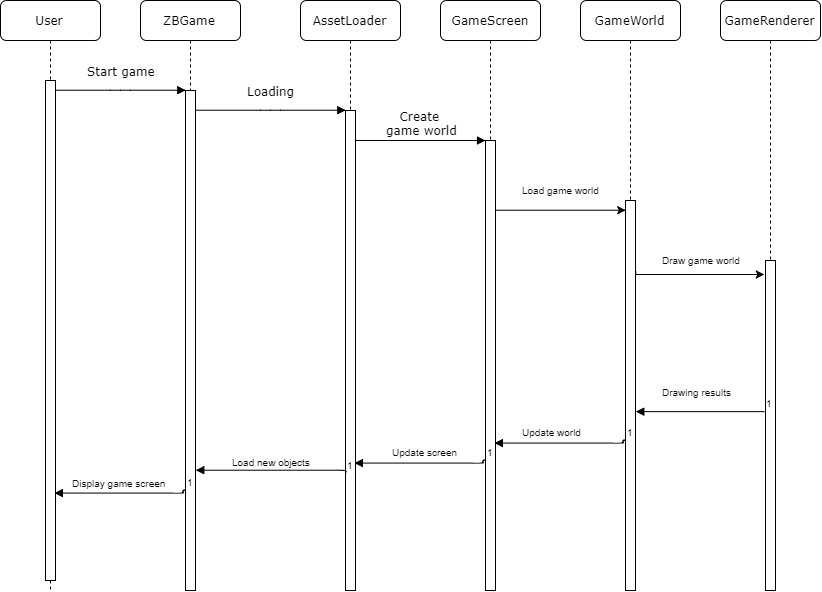

The diagram above was exported from draw.io. Its source (the exported page's mxGraphModel, read from the mxfile embedded in the PNG):
<mxGraphModel dx="1489" dy="686" grid="1" gridSize="10" guides="1" tooltips="1" connect="1" arrows="1" fold="1" page="1" pageScale="1" pageWidth="1100" pageHeight="850" background="#ffffff" math="0" shadow="0">
  <root>
    <mxCell id="0" />
    <mxCell id="1" parent="0" />
    <mxCell id="7baba1c4bc27f4b0-2" value="ZBGame" style="shape=umlLifeline;perimeter=lifelinePerimeter;whiteSpace=wrap;html=1;container=1;collapsible=0;recursiveResize=0;outlineConnect=0;rounded=1;shadow=0;comic=0;labelBackgroundColor=none;strokeColor=#000000;strokeWidth=1;fillColor=#FFFFFF;fontFamily=Verdana;fontSize=12;fontColor=#000000;align=center;" parent="1" vertex="1">
      <mxGeometry x="240" y="80" width="100" height="590" as="geometry" />
    </mxCell>
    <mxCell id="7baba1c4bc27f4b0-10" value="" style="html=1;points=[];perimeter=orthogonalPerimeter;rounded=0;shadow=0;comic=0;labelBackgroundColor=none;strokeColor=#000000;strokeWidth=1;fillColor=#FFFFFF;fontFamily=Verdana;fontSize=12;fontColor=#000000;align=center;" parent="7baba1c4bc27f4b0-2" vertex="1">
      <mxGeometry x="45" y="90" width="10" height="500" as="geometry" />
    </mxCell>
    <mxCell id="7baba1c4bc27f4b0-3" value="AssetLoader" style="shape=umlLifeline;perimeter=lifelinePerimeter;whiteSpace=wrap;html=1;container=1;collapsible=0;recursiveResize=0;outlineConnect=0;rounded=1;shadow=0;comic=0;labelBackgroundColor=none;strokeColor=#000000;strokeWidth=1;fillColor=#FFFFFF;fontFamily=Verdana;fontSize=12;fontColor=#000000;align=center;" parent="1" vertex="1">
      <mxGeometry x="400" y="80" width="100" height="590" as="geometry" />
    </mxCell>
    <mxCell id="7baba1c4bc27f4b0-13" value="" style="html=1;points=[];perimeter=orthogonalPerimeter;rounded=0;shadow=0;comic=0;labelBackgroundColor=none;strokeColor=#000000;strokeWidth=1;fillColor=#FFFFFF;fontFamily=Verdana;fontSize=12;fontColor=#000000;align=center;" parent="7baba1c4bc27f4b0-3" vertex="1">
      <mxGeometry x="45" y="110" width="10" height="480" as="geometry" />
    </mxCell>
    <mxCell id="7baba1c4bc27f4b0-4" value="GameScreen" style="shape=umlLifeline;perimeter=lifelinePerimeter;whiteSpace=wrap;html=1;container=1;collapsible=0;recursiveResize=0;outlineConnect=0;rounded=1;shadow=0;comic=0;labelBackgroundColor=none;strokeColor=#000000;strokeWidth=1;fillColor=#FFFFFF;fontFamily=Verdana;fontSize=12;fontColor=#000000;align=center;" parent="1" vertex="1">
      <mxGeometry x="540" y="80" width="100" height="580" as="geometry" />
    </mxCell>
    <mxCell id="7baba1c4bc27f4b0-5" value="GameWorld" style="shape=umlLifeline;perimeter=lifelinePerimeter;whiteSpace=wrap;html=1;container=1;collapsible=0;recursiveResize=0;outlineConnect=0;rounded=1;shadow=0;comic=0;labelBackgroundColor=none;strokeColor=#000000;strokeWidth=1;fillColor=#FFFFFF;fontFamily=Verdana;fontSize=12;fontColor=#000000;align=center;" parent="1" vertex="1">
      <mxGeometry x="680" y="80" width="100" height="590" as="geometry" />
    </mxCell>
    <mxCell id="3" value="" style="html=1;points=[];perimeter=orthogonalPerimeter;rounded=0;shadow=0;comic=0;labelBackgroundColor=none;strokeColor=#000000;strokeWidth=1;fillColor=#FFFFFF;fontFamily=Verdana;fontSize=12;fontColor=#000000;align=center;" vertex="1" parent="7baba1c4bc27f4b0-5">
      <mxGeometry x="45" y="200" width="10" height="390" as="geometry" />
    </mxCell>
    <mxCell id="7baba1c4bc27f4b0-6" value="GameRenderer" style="shape=umlLifeline;perimeter=lifelinePerimeter;whiteSpace=wrap;html=1;container=1;collapsible=0;recursiveResize=0;outlineConnect=0;rounded=1;shadow=0;comic=0;labelBackgroundColor=none;strokeColor=#000000;strokeWidth=1;fillColor=#FFFFFF;fontFamily=Verdana;fontSize=12;fontColor=#000000;align=center;" parent="1" vertex="1">
      <mxGeometry x="820" y="80" width="100" height="590" as="geometry" />
    </mxCell>
    <mxCell id="7baba1c4bc27f4b0-28" value="" style="html=1;points=[];perimeter=orthogonalPerimeter;rounded=0;shadow=0;comic=0;labelBackgroundColor=none;strokeColor=#000000;strokeWidth=1;fillColor=#FFFFFF;fontFamily=Verdana;fontSize=12;fontColor=#000000;align=center;" parent="7baba1c4bc27f4b0-6" vertex="1">
      <mxGeometry x="45" y="260" width="10" height="330" as="geometry" />
    </mxCell>
    <mxCell id="7baba1c4bc27f4b0-8" value="User" style="shape=umlLifeline;perimeter=lifelinePerimeter;whiteSpace=wrap;html=1;container=1;collapsible=0;recursiveResize=0;outlineConnect=0;rounded=1;shadow=0;comic=0;labelBackgroundColor=none;strokeColor=#000000;strokeWidth=1;fillColor=#FFFFFF;fontFamily=Verdana;fontSize=12;fontColor=#000000;align=center;" parent="1" vertex="1">
      <mxGeometry x="100" y="80" width="100" height="590" as="geometry" />
    </mxCell>
    <mxCell id="7baba1c4bc27f4b0-9" value="" style="html=1;points=[];perimeter=orthogonalPerimeter;rounded=0;shadow=0;comic=0;labelBackgroundColor=none;strokeColor=#000000;strokeWidth=1;fillColor=#FFFFFF;fontFamily=Verdana;fontSize=12;fontColor=#000000;align=center;" parent="7baba1c4bc27f4b0-8" vertex="1">
      <mxGeometry x="45" y="80" width="10" height="500" as="geometry" />
    </mxCell>
    <mxCell id="14" value="Load game world" style="edgeStyle=orthogonalEdgeStyle;rounded=0;html=1;jettySize=auto;orthogonalLoop=1;fontSize=10;" edge="1" parent="1" source="7baba1c4bc27f4b0-16">
      <mxGeometry x="-0.0016" y="20" relative="1" as="geometry">
        <mxPoint x="725" y="290" as="targetPoint" />
        <Array as="points">
          <mxPoint x="725" y="290" />
        </Array>
        <mxPoint as="offset" />
      </mxGeometry>
    </mxCell>
    <mxCell id="7baba1c4bc27f4b0-16" value="" style="html=1;points=[];perimeter=orthogonalPerimeter;rounded=0;shadow=0;comic=0;labelBackgroundColor=none;strokeColor=#000000;strokeWidth=1;fillColor=#FFFFFF;fontFamily=Verdana;fontSize=12;fontColor=#000000;align=center;" parent="1" vertex="1">
      <mxGeometry x="585" y="220" width="10" height="450" as="geometry" />
    </mxCell>
    <mxCell id="7baba1c4bc27f4b0-17" value="Create&amp;nbsp;&lt;div&gt;game world&lt;/div&gt;" style="html=1;verticalAlign=bottom;endArrow=block;labelBackgroundColor=none;fontFamily=Verdana;fontSize=12;edgeStyle=elbowEdgeStyle;elbow=vertical;" parent="1" source="7baba1c4bc27f4b0-13" target="7baba1c4bc27f4b0-16" edge="1">
      <mxGeometry x="0.0018" relative="1" as="geometry">
        <mxPoint x="510" y="220" as="sourcePoint" />
        <Array as="points">
          <mxPoint x="460" y="220" />
        </Array>
        <mxPoint as="offset" />
      </mxGeometry>
    </mxCell>
    <mxCell id="7baba1c4bc27f4b0-11" value="Start game" style="html=1;verticalAlign=bottom;endArrow=block;entryX=0;entryY=0;labelBackgroundColor=none;fontFamily=Verdana;fontSize=12;edgeStyle=elbowEdgeStyle;elbow=vertical;" parent="1" source="7baba1c4bc27f4b0-9" target="7baba1c4bc27f4b0-10" edge="1">
      <mxGeometry x="0.0022" y="10" relative="1" as="geometry">
        <mxPoint x="220" y="190" as="sourcePoint" />
        <mxPoint as="offset" />
      </mxGeometry>
    </mxCell>
    <mxCell id="7baba1c4bc27f4b0-14" value="Loading" style="html=1;verticalAlign=bottom;endArrow=block;entryX=0;entryY=0;labelBackgroundColor=none;fontFamily=Verdana;fontSize=12;edgeStyle=elbowEdgeStyle;elbow=vertical;" parent="1" source="7baba1c4bc27f4b0-10" target="7baba1c4bc27f4b0-13" edge="1">
      <mxGeometry y="10" relative="1" as="geometry">
        <mxPoint x="370" y="200" as="sourcePoint" />
        <mxPoint as="offset" />
      </mxGeometry>
    </mxCell>
    <mxCell id="16" value="Draw game world" style="edgeStyle=orthogonalEdgeStyle;rounded=0;html=1;jettySize=auto;orthogonalLoop=1;fontSize=10;" edge="1" parent="1">
      <mxGeometry x="0.0337" y="14" relative="1" as="geometry">
        <mxPoint x="735" y="350.66666666666674" as="sourcePoint" />
        <mxPoint x="864" y="354" as="targetPoint" />
        <Array as="points">
          <mxPoint x="735" y="354" />
        </Array>
        <mxPoint as="offset" />
      </mxGeometry>
    </mxCell>
    <mxCell id="18" value="Drawing results" style="endArrow=block;endFill=1;html=1;edgeStyle=orthogonalEdgeStyle;align=left;verticalAlign=top;fontSize=10;entryX=0.968;entryY=0.541;entryPerimeter=0;exitX=-0.072;exitY=0.459;exitPerimeter=0;" edge="1" parent="1" source="7baba1c4bc27f4b0-28" target="3">
      <mxGeometry x="0.6118" y="-31" relative="1" as="geometry">
        <mxPoint x="866" y="630" as="sourcePoint" />
        <mxPoint x="770" y="505" as="targetPoint" />
        <Array as="points" />
        <mxPoint as="offset" />
      </mxGeometry>
    </mxCell>
    <mxCell id="19" value="1" style="resizable=0;html=1;align=left;verticalAlign=bottom;labelBackgroundColor=#ffffff;fontSize=10;" connectable="0" vertex="1" parent="18">
      <mxGeometry x="-1" relative="1" as="geometry" />
    </mxCell>
    <mxCell id="23" value="Update world" style="endArrow=block;endFill=1;html=1;edgeStyle=orthogonalEdgeStyle;align=left;verticalAlign=top;fontSize=10;exitX=0.138;exitY=0.88;exitPerimeter=0;entryX=1.034;entryY=0.904;entryPerimeter=0;" edge="1" parent="1">
      <mxGeometry x="0.6116" y="-23" relative="1" as="geometry">
        <mxPoint x="725.1666666666667" y="520" as="sourcePoint" />
        <mxPoint x="594.3333333333335" y="522.5" as="targetPoint" />
        <Array as="points">
          <mxPoint x="722" y="520" />
          <mxPoint x="722" y="522" />
        </Array>
        <mxPoint as="offset" />
      </mxGeometry>
    </mxCell>
    <mxCell id="24" value="1" style="resizable=0;html=1;align=left;verticalAlign=bottom;labelBackgroundColor=#ffffff;fontSize=10;" connectable="0" vertex="1" parent="23">
      <mxGeometry x="-1" relative="1" as="geometry" />
    </mxCell>
    <mxCell id="25" value="Update screen" style="endArrow=block;endFill=1;html=1;edgeStyle=orthogonalEdgeStyle;align=left;verticalAlign=top;fontSize=10;exitX=0.138;exitY=0.88;exitPerimeter=0;entryX=1.034;entryY=0.904;entryPerimeter=0;" edge="1" parent="1">
      <mxGeometry x="0.4614" y="-23" relative="1" as="geometry">
        <mxPoint x="585.1666666666667" y="540" as="sourcePoint" />
        <mxPoint x="454.3333333333335" y="542.5" as="targetPoint" />
        <Array as="points">
          <mxPoint x="582" y="540" />
          <mxPoint x="582" y="542" />
        </Array>
        <mxPoint as="offset" />
      </mxGeometry>
    </mxCell>
    <mxCell id="26" value="1" style="resizable=0;html=1;align=left;verticalAlign=bottom;labelBackgroundColor=#ffffff;fontSize=10;" connectable="0" vertex="1" parent="25">
      <mxGeometry x="-1" relative="1" as="geometry" />
    </mxCell>
    <mxCell id="27" value="Load new objects" style="endArrow=block;endFill=1;html=1;edgeStyle=orthogonalEdgeStyle;align=left;verticalAlign=top;fontSize=10;exitX=0;exitY=0.755;exitPerimeter=0;entryX=1.022;entryY=0.76;entryPerimeter=0;" edge="1" parent="1" source="7baba1c4bc27f4b0-13" target="7baba1c4bc27f4b0-10">
      <mxGeometry x="0.5432" y="-20" relative="1" as="geometry">
        <mxPoint x="445.16666666666674" y="630" as="sourcePoint" />
        <mxPoint x="314.3333333333335" y="632.5" as="targetPoint" />
        <Array as="points">
          <mxPoint x="445" y="550" />
        </Array>
        <mxPoint as="offset" />
      </mxGeometry>
    </mxCell>
    <mxCell id="28" value="1" style="resizable=0;html=1;align=left;verticalAlign=bottom;labelBackgroundColor=#ffffff;fontSize=10;" connectable="0" vertex="1" parent="27">
      <mxGeometry x="-1" relative="1" as="geometry" />
    </mxCell>
    <mxCell id="29" value="Display game screen" style="endArrow=block;endFill=1;html=1;edgeStyle=orthogonalEdgeStyle;align=left;verticalAlign=top;fontSize=10;exitX=0.138;exitY=0.88;exitPerimeter=0;entryX=1.034;entryY=0.904;entryPerimeter=0;" edge="1" parent="1">
      <mxGeometry x="0.7618" y="-22" relative="1" as="geometry">
        <mxPoint x="285.16666666666674" y="570" as="sourcePoint" />
        <mxPoint x="154.33333333333348" y="572.5" as="targetPoint" />
        <Array as="points">
          <mxPoint x="282" y="570" />
          <mxPoint x="282" y="572" />
        </Array>
        <mxPoint as="offset" />
      </mxGeometry>
    </mxCell>
    <mxCell id="30" value="1" style="resizable=0;html=1;align=left;verticalAlign=bottom;labelBackgroundColor=#ffffff;fontSize=10;" connectable="0" vertex="1" parent="29">
      <mxGeometry x="-1" relative="1" as="geometry" />
    </mxCell>
  </root>
</mxGraphModel>